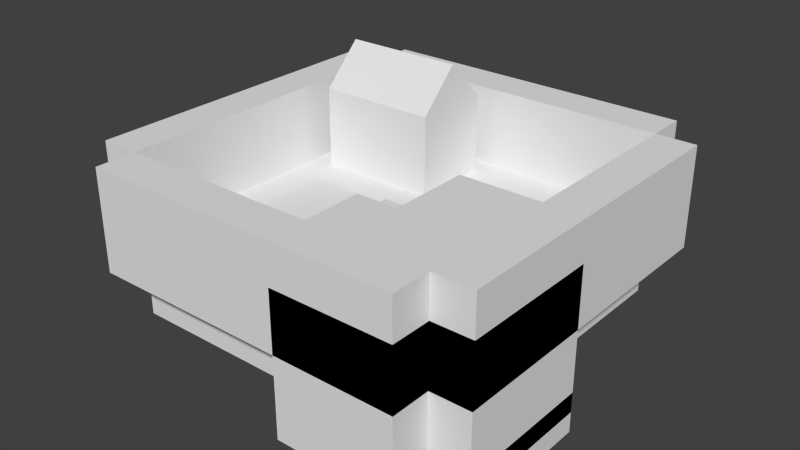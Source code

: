 # Source: scene.blend  (saved by Blender 2.65.0; exported with 4.5.12 LTS)
import bpy
from mathutils import Matrix  # noqa: F401  (used for matrix-valued properties, if any)

bpy.ops.wm.read_factory_settings(use_empty=True)
scene = bpy.context.scene
scene.name = 'Scene'

# ---- collections
col_collection_1 = bpy.data.collections.new('Collection 1'); scene.collection.children.link(col_collection_1)

# ---- world
world_world = bpy.data.worlds.new('World'); scene.world = world_world
world_world.color = (0.05088, 0.05088, 0.05088)
world_world.use_sun_shadow = False
world_world.sun_shadow_jitter_overblur = 0.0
world_world.cycles.sampling_method = 'MANUAL'
world_world.cycles.sample_map_resolution = 256

# ---- meshes
me_cube_014 = bpy.data.meshes.new('Cube.014')
me_cube_014.from_pydata([(-1.0, -0.5958, -1.0), (-1.0, 1.0, -1.0), (4.825, 1.0, -1.0), (4.825, -0.5958, -1.0), (-1.0, -0.5958, 1.0), (-1.0, 1.0, 1.0), (4.825, 1.0, 1.0), (4.825, -0.5958, 1.0)], [], [(4, 5, 1, 0), (5, 6, 2, 1), (6, 7, 3, 2), (7, 4, 0, 3), (0, 1, 2, 3), (7, 6, 5, 4)])
me_cube_014.use_remesh_preserve_volume = False
me_cube_014.use_remesh_preserve_attributes = False
me_cube_014.use_mirror_vertex_groups = False
me_cube_014.update()
me_cube_013 = bpy.data.meshes.new('Cube.013')
me_cube_013.from_pydata([(-1.0, -3.309, -1.0), (-1.0, 1.0, -1.0), (1.0, 1.0, -1.0), (1.0, -3.309, -1.0), (-1.0, -3.309, 1.0), (-1.0, 1.0, 1.0), (1.0, 1.0, 1.0), (1.0, -3.309, 1.0)], [], [(4, 5, 1, 0), (5, 6, 2, 1), (6, 7, 3, 2), (7, 4, 0, 3), (0, 1, 2, 3), (7, 6, 5, 4)])
me_cube_013.use_remesh_preserve_volume = False
me_cube_013.use_remesh_preserve_attributes = False
me_cube_013.use_mirror_vertex_groups = False
me_cube_013.update()
me_cube_012 = bpy.data.meshes.new('Cube.012')
me_cube_012.from_pydata([(-9.0, -1.0, -1.0), (-9.0, 6.0, -1.0), (1.0, 6.0, -1.0), (1.0, -1.0, -1.0), (-9.0, -1.0, 1.0), (-9.0, 6.0, 1.0), (1.0, 6.0, 1.0), (1.0, -1.0, 1.0)], [], [(4, 5, 1, 0), (5, 6, 2, 1), (6, 7, 3, 2), (7, 4, 0, 3), (0, 1, 2, 3), (7, 6, 5, 4)])
me_cube_012.use_remesh_preserve_volume = False
me_cube_012.use_remesh_preserve_attributes = False
me_cube_012.use_mirror_vertex_groups = False
me_cube_012.update()
me_cube_011 = bpy.data.meshes.new('Cube.011')
me_cube_011.from_pydata([(-9.0, -1.0, -1.0), (-9.0, 6.0, -1.0), (1.0, 6.0, -1.0), (1.0, -1.0, -1.0), (-9.0, -1.0, 1.0), (-9.0, 6.0, 1.0), (1.0, 6.0, 1.0), (1.0, -1.0, 1.0)], [], [(4, 5, 1, 0), (5, 6, 2, 1), (6, 7, 3, 2), (7, 4, 0, 3), (0, 1, 2, 3), (7, 6, 5, 4)])
me_cube_011.use_remesh_preserve_volume = False
me_cube_011.use_remesh_preserve_attributes = False
me_cube_011.use_mirror_vertex_groups = False
me_cube_011.update()
me_cube_004 = bpy.data.meshes.new('Cube.004')
me_cube_004.from_pydata([(-5.0, -1.0, -1.0), (-5.0, 1.0, -1.0), (-1.0, 1.0, -1.0), (-1.0, -1.0, -1.0), (-5.0, -1.0, 6.0), (-5.0, 1.0, 6.0), (-1.0, 1.0, 6.0), (-1.0, -1.0, 6.0)], [], [(4, 5, 1, 0), (5, 6, 2, 1), (6, 7, 3, 2), (7, 4, 0, 3), (0, 1, 2, 3), (7, 6, 5, 4)])
me_cube_004.use_remesh_preserve_volume = False
me_cube_004.use_remesh_preserve_attributes = False
me_cube_004.use_mirror_vertex_groups = False
me_cube_004.update()
me_cube_003 = bpy.data.meshes.new('Cube.003')
me_cube_003.from_pydata([(-5.0, -1.0, -1.0), (-5.0, 3.0, -1.0), (-3.0, 3.0, -1.0), (-3.0, -1.0, -1.0), (-5.0, -1.0, 6.0), (-5.0, 3.0, 6.0), (-3.0, 3.0, 6.0), (-3.0, -1.0, 6.0)], [], [(4, 5, 1, 0), (5, 6, 2, 1), (6, 7, 3, 2), (7, 4, 0, 3), (0, 1, 2, 3), (7, 6, 5, 4)])
me_cube_003.use_remesh_preserve_volume = False
me_cube_003.use_remesh_preserve_attributes = False
me_cube_003.use_mirror_vertex_groups = False
me_cube_003.update()
me_cube_002 = bpy.data.meshes.new('Cube.002')
me_cube_002.from_pydata([(-5.0, -1.0, -1.0), (-5.0, 2.0, -1.0), (-3.0, 2.0, -1.0), (-3.0, -1.0, -1.0), (-5.0, -1.0, 6.0), (-5.0, 2.0, 6.0), (-3.0, 2.0, 6.0), (-3.0, -1.0, 6.0)], [], [(4, 5, 1, 0), (5, 6, 2, 1), (6, 7, 3, 2), (7, 4, 0, 3), (0, 1, 2, 3), (7, 6, 5, 4)])
me_cube_002.use_remesh_preserve_volume = False
me_cube_002.use_remesh_preserve_attributes = False
me_cube_002.use_mirror_vertex_groups = False
me_cube_002.update()
me_cube_001 = bpy.data.meshes.new('Cube.001')
me_cube_001.from_pydata([(-5.0, -1.0, -1.0), (-5.0, 1.0, -1.0), (1.0, 1.0, -1.0), (1.0, -1.0, -1.0), (-5.0, -1.0, 6.0), (-5.0, 1.0, 6.0), (1.0, 1.0, 6.0), (1.0, -1.0, 6.0)], [], [(4, 5, 1, 0), (5, 6, 2, 1), (6, 7, 3, 2), (7, 4, 0, 3), (0, 1, 2, 3), (7, 6, 5, 4)])
me_cube_001.use_remesh_preserve_volume = False
me_cube_001.use_remesh_preserve_attributes = False
me_cube_001.use_mirror_vertex_groups = False
me_cube_001.update()
me_cube = bpy.data.meshes.new('Cube')
me_cube.from_pydata([(-1.0, -1.0, -1.0), (-1.0, 6.0, -1.0), (1.0, 6.0, -1.0), (1.0, -1.0, -1.0), (-1.0, -1.0, 6.0), (-1.0, 6.0, 6.0), (1.0, 6.0, 6.0), (1.0, -1.0, 6.0)], [], [(4, 5, 1, 0), (5, 6, 2, 1), (6, 7, 3, 2), (7, 4, 0, 3), (0, 1, 2, 3), (7, 6, 5, 4)])
me_cube.use_remesh_preserve_volume = False
me_cube.use_remesh_preserve_attributes = False
me_cube.use_mirror_vertex_groups = False
me_cube.update()
me_cube_010 = bpy.data.meshes.new('Cube.010')
me_cube_010.from_pydata([(4.0, -5.0, 3.0), (4.0, -1.0, 3.0), (8.0, -1.0, 3.0), (8.0, -5.0, 3.0), (4.0, -5.0, 8.0), (4.0, -1.0, 8.0), (8.0, -1.0, 8.0), (8.0, -5.0, 8.0)], [], [(4, 5, 1, 0), (5, 6, 2, 1), (6, 7, 3, 2), (7, 4, 0, 3), (0, 1, 2, 3), (7, 6, 5, 4)])
me_cube_010.use_remesh_preserve_volume = False
me_cube_010.use_remesh_preserve_attributes = False
me_cube_010.use_mirror_vertex_groups = False
me_cube_010.update()
me_cube_009 = bpy.data.meshes.new('Cube.009')
me_cube_009.from_pydata([(2.0, -8.0, 3.0), (2.0, -5.0, 3.0), (8.0, -5.0, 3.0), (8.0, -8.0, 3.0), (2.0, -8.0, 8.0), (2.0, -5.0, 8.0), (8.0, -5.0, 8.0), (8.0, -8.0, 8.0)], [], [(4, 5, 1, 0), (5, 6, 2, 1), (6, 7, 3, 2), (7, 4, 0, 3), (0, 1, 2, 3), (7, 6, 5, 4)])
me_cube_009.use_remesh_preserve_volume = False
me_cube_009.use_remesh_preserve_attributes = False
me_cube_009.use_mirror_vertex_groups = False
me_cube_009.update()
me_cube_005 = bpy.data.meshes.new('Cube.005')
me_cube_005.from_pydata([(8.0, -8.0, 3.0), (8.0, 8.0, 3.0), (10.0, 8.0, 3.0), (10.0, -8.0, 3.0), (8.0, -8.0, 8.0), (8.0, 8.0, 8.0), (10.0, 8.0, 8.0), (10.0, -8.0, 8.0)], [], [(4, 5, 1, 0), (5, 6, 2, 1), (6, 7, 3, 2), (7, 4, 0, 3), (0, 1, 2, 3), (7, 6, 5, 4)])
me_cube_005.use_remesh_preserve_volume = False
me_cube_005.use_remesh_preserve_attributes = False
me_cube_005.use_mirror_vertex_groups = False
me_cube_005.update()
me_cube_006 = bpy.data.meshes.new('Cube.006')
me_cube_006.from_pydata([(-8.0, -10.0, 3.0), (-8.0, -8.0, 3.0), (8.0, -8.0, 3.0), (8.0, -10.0, 3.0), (-8.0, -10.0, 8.0), (-8.0, -8.0, 8.0), (8.0, -8.0, 8.0), (8.0, -10.0, 8.0)], [], [(4, 5, 1, 0), (5, 6, 2, 1), (6, 7, 3, 2), (7, 4, 0, 3), (0, 1, 2, 3), (7, 6, 5, 4)])
me_cube_006.use_remesh_preserve_volume = False
me_cube_006.use_remesh_preserve_attributes = False
me_cube_006.use_mirror_vertex_groups = False
me_cube_006.update()
me_cube_007 = bpy.data.meshes.new('Cube.007')
me_cube_007.from_pydata([(-10.0, -8.0, 3.0), (-10.0, 8.0, 3.0), (-8.0, 8.0, 3.0), (-8.0, -8.0, 3.0), (-10.0, -8.0, 8.0), (-10.0, 8.0, 8.0), (-8.0, 8.0, 8.0), (-8.0, -8.0, 8.0)], [], [(4, 5, 1, 0), (5, 6, 2, 1), (6, 7, 3, 2), (7, 4, 0, 3), (0, 1, 2, 3), (7, 6, 5, 4)])
me_cube_007.use_remesh_preserve_volume = False
me_cube_007.use_remesh_preserve_attributes = False
me_cube_007.use_mirror_vertex_groups = False
me_cube_007.update()
me_cube_008 = bpy.data.meshes.new('Cube.008')
me_cube_008.from_pydata([(-8.0, 8.0, 3.0), (-8.0, 10.0, 3.0), (8.0, 10.0, 3.0), (8.0, 8.0, 3.0), (-8.0, 8.0, 8.0), (-8.0, 10.0, 8.0), (8.0, 10.0, 8.0), (8.0, 8.0, 8.0)], [], [(4, 5, 1, 0), (5, 6, 2, 1), (6, 7, 3, 2), (7, 4, 0, 3), (0, 1, 2, 3), (7, 6, 5, 4)])
me_cube_008.use_remesh_preserve_volume = False
me_cube_008.use_remesh_preserve_attributes = False
me_cube_008.use_mirror_vertex_groups = False
me_cube_008.update()
me_farm_001 = bpy.data.meshes.new('Farm.001')
me_farm_001.from_pydata([(-1.0, -1.0, 0.0), (-1.0, 7.0, 0.0), (4.0, 7.0, 0.0), (4.0, -1.0, 0.0), (-1.0, -1.0, 0.1888), (-1.0, 7.0, 0.1888), (4.0, 7.0, 0.1888), (4.0, -1.0, 0.1888)], [], [(4, 5, 1, 0), (5, 6, 2, 1), (6, 7, 3, 2), (7, 4, 0, 3), (0, 1, 2, 3), (7, 6, 5, 4)])
me_farm_001.use_remesh_preserve_volume = False
me_farm_001.use_remesh_preserve_attributes = False
me_farm_001.use_mirror_vertex_groups = False
me_farm_001.update()
me_house_001 = bpy.data.meshes.new('House.001')
me_house_001.from_pydata([(-1.0, -3.0, 0.0), (-1.0, 1.0, 0.0), (5.0, 1.0, 0.0), (5.0, -3.0, 0.0), (-1.0, -3.0, 4.0), (-1.0, 1.0, 4.0), (5.0, 1.0, 4.0), (5.0, -3.0, 4.0), (-1.0, -1.0, 6.0), (5.0, -1.0, 6.0)], [], [(4, 8, 5, 1, 0), (5, 6, 2, 1), (6, 9, 7, 3, 2), (7, 4, 0, 3), (0, 1, 2, 3), (9, 6, 5, 8), (7, 9, 8, 4)])
me_house_001.use_remesh_preserve_volume = False
me_house_001.use_remesh_preserve_attributes = False
me_house_001.use_mirror_vertex_groups = False
me_house_001.update()
me_water = bpy.data.meshes.new('Water')
me_water.from_pydata([(-5.0, -1.0, 0.0), (-5.0, 2.0, 0.0), (1.0, 2.0, 0.0), (1.0, -1.0, 0.0), (-5.0, -1.0, 3.638), (-5.0, 2.0, 3.638), (1.0, 2.0, 3.638), (1.0, -1.0, 3.638), (-3.0, 2.0, 3.638), (-3.0, 2.0, 0.0), (1.0, 6.0, 0.0), (1.0, 6.0, 3.638), (-3.0, 6.0, 3.638), (-3.0, 6.0, 0.0)], [], [(2, 6, 7, 3), (12, 8, 6, 11), (3, 7, 4, 0), (3, 0, 9, 2), (4, 7, 6, 8), (1, 5, 8, 9), (13, 12, 11, 10), (10, 2, 9, 13), (8, 12, 13, 9), (2, 10, 11, 6), (0, 1, 9), (5, 4, 8), (0, 4, 5, 1)])
me_water.materials.append(None)
me_water.use_remesh_preserve_volume = False
me_water.use_remesh_preserve_attributes = False
me_water.use_mirror_vertex_groups = False
me_water.update()
me_terrain = bpy.data.meshes.new('Terrain')
me_terrain.from_pydata([(-8.0, -8.0, 0.0), (-8.0, 8.0, 0.0), (8.0, 8.0, 0.0), (-8.0, -8.0, 4.0), (-8.0, 8.0, 4.0), (8.0, 8.0, 4.0), (8.0, -1.0, 4.0), (8.0, -1.0, 0.0), (2.0, -5.0, 4.0), (2.0, -5.0, 0.0), (4.0, -1.0, 0.0), (4.0, -1.0, 4.0), (4.0, -5.0, 0.0), (4.0, -5.0, 4.0), (2.0, -8.0, 4.0), (2.0, -8.0, 0.0)], [], [(3, 4, 1), (4, 5, 2), (14, 3, 0), (5, 4, 11), (5, 6, 7), (12, 13, 8), (7, 6, 11), (10, 11, 13), (8, 14, 15), (0, 3, 1), (1, 4, 2), (15, 14, 0), (11, 8, 13), (6, 5, 11), (3, 14, 8), (8, 11, 4), (3, 8, 4), (2, 5, 7), (9, 10, 12), (10, 2, 7), (15, 0, 9), (9, 0, 1), (10, 9, 1), (9, 12, 8), (10, 7, 11), (12, 10, 13), (9, 8, 15), (1, 2, 10)])
me_terrain.use_remesh_preserve_volume = False
me_terrain.use_remesh_preserve_attributes = False
me_terrain.use_mirror_vertex_groups = False
me_terrain.update()

# ---- objects
ob_fishspawn2 = bpy.data.objects.new('FishSpawn2', me_cube_014)
ob_fishspawn1 = bpy.data.objects.new('FishSpawn1', me_cube_013)
ob_collision7_002 = bpy.data.objects.new('Collision7.002', me_cube_012)
ob_collision7_001 = bpy.data.objects.new('Collision7.001', me_cube_011)
ob_collision11 = bpy.data.objects.new('Collision11', me_cube_004)
ob_collision10 = bpy.data.objects.new('Collision10', me_cube_003)
ob_collision9 = bpy.data.objects.new('Collision9', me_cube_002)
ob_collision8 = bpy.data.objects.new('Collision8', me_cube_001)
ob_collision7 = bpy.data.objects.new('Collision7', me_cube)
ob_collision6 = bpy.data.objects.new('Collision6', me_cube_010)
ob_collision5 = bpy.data.objects.new('Collision5', me_cube_009)
ob_collision1 = bpy.data.objects.new('Collision1', me_cube_005)
ob_collision2 = bpy.data.objects.new('Collision2', me_cube_006)
ob_collision3 = bpy.data.objects.new('Collision3', me_cube_007)
ob_collision4 = bpy.data.objects.new('Collision4', me_cube_008)
ob_farm = bpy.data.objects.new('Farm', me_farm_001)
ob_house = bpy.data.objects.new('House', me_house_001)
ob_water = bpy.data.objects.new('Water', me_water)
ob_terrain = bpy.data.objects.new('Terrain', me_terrain)

# ---- transforms, parenting, visibility, modifiers, constraints
ob_fishspawn2.location = (3.83, -6.619, 1.683)
ob_fishspawn2.scale = (0.6982, 1.0, 1.0)
ob_fishspawn2.lineart.crease_threshold = 0.0
ob_fishspawn1.location = (6.33, -3.634, 1.683)
ob_fishspawn1.lineart.crease_threshold = 0.0
ob_collision7_002.location = (9.0, -7.0, 4.672)
ob_collision7_002.display_type = 'WIRE'
ob_collision7_002.lineart.crease_threshold = 0.0
ob_collision7_001.location = (9.0, -7.0, -1.0)
ob_collision7_001.display_type = 'WIRE'
ob_collision7_001.lineart.crease_threshold = 0.0
ob_collision11.location = (9.0, 0.0, 0.0)
ob_collision11.display_type = 'WIRE'
ob_collision11.lineart.crease_threshold = 0.0
ob_collision10.location = (7.0, -4.0, 0.0)
ob_collision10.display_type = 'WIRE'
ob_collision10.lineart.crease_threshold = 0.0
ob_collision9.location = (5.0, -7.0, 0.0)
ob_collision9.display_type = 'WIRE'
ob_collision9.lineart.crease_threshold = 0.0
ob_collision8.location = (7.0, -9.0, 0.0)
ob_collision8.display_type = 'WIRE'
ob_collision8.lineart.crease_threshold = 0.0
ob_collision7.location = (9.0, -7.0, 0.0)
ob_collision7.display_type = 'WIRE'
ob_collision7.lineart.crease_threshold = 0.0
ob_collision6.location = (0.0, 0.0, 0.0)
ob_collision6.display_type = 'WIRE'
ob_collision6.lineart.crease_threshold = 0.0
ob_collision5.location = (0.0, 0.0, 0.0)
ob_collision5.display_type = 'WIRE'
ob_collision5.lineart.crease_threshold = 0.0
ob_collision1.location = (0.0, 0.0, 0.0)
ob_collision1.display_type = 'WIRE'
ob_collision1.lineart.crease_threshold = 0.0
ob_collision2.location = (0.0, 0.0, 0.0)
ob_collision2.display_type = 'WIRE'
ob_collision2.lineart.crease_threshold = 0.0
ob_collision3.location = (0.0, 0.0, 0.0)
ob_collision3.display_type = 'WIRE'
ob_collision3.lineart.crease_threshold = 0.0
ob_collision4.location = (0.0, 0.0, 0.0)
ob_collision4.display_type = 'WIRE'
ob_collision4.lineart.crease_threshold = 0.0
ob_farm.location = (-5.0, -6.0, 4.0)
ob_farm.lineart.crease_threshold = 0.0
ob_house.location = (-6.0, 6.0, 4.0)
ob_house.lineart.crease_threshold = 0.0
ob_water.location = (7.0, -7.0, 0.0)
ob_water.lineart.crease_threshold = 0.0
ob_terrain.location = (0.0, 0.0, 0.0)
ob_terrain.lineart.crease_threshold = 0.0

# ---- collection membership
col_collection_1.objects.link(ob_fishspawn2)
col_collection_1.objects.link(ob_fishspawn1)
col_collection_1.objects.link(ob_collision7_002)
col_collection_1.objects.link(ob_collision7_001)
col_collection_1.objects.link(ob_collision11)
col_collection_1.objects.link(ob_collision10)
col_collection_1.objects.link(ob_collision9)
col_collection_1.objects.link(ob_collision8)
col_collection_1.objects.link(ob_collision7)
col_collection_1.objects.link(ob_collision6)
col_collection_1.objects.link(ob_collision5)
col_collection_1.objects.link(ob_collision1)
col_collection_1.objects.link(ob_collision2)
col_collection_1.objects.link(ob_collision3)
col_collection_1.objects.link(ob_collision4)
col_collection_1.objects.link(ob_farm)
col_collection_1.objects.link(ob_house)
col_collection_1.objects.link(ob_water)
col_collection_1.objects.link(ob_terrain)

# ---- scene / render settings (as saved in the file)
scene.frame_start = 1; scene.frame_end = 250; scene.frame_set(1)
scene.render.engine = 'BLENDER_EEVEE_NEXT'
scene.render.image_settings.compression = 90
scene.render.resolution_percentage = 50
scene.render.dither_intensity = 0.0
scene.cycles.use_denoising = False
scene.cycles.samples = 10
scene.cycles.sampling_pattern = 'TABULATED_SOBOL'
scene.cycles.light_sampling_threshold = 0.0
scene.cycles.use_adaptive_sampling = False
scene.cycles.use_light_tree = False
scene.cycles.blur_glossy = 0.0
scene.cycles.volume_bounces = 1
scene.cycles.pixel_filter_type = 'GAUSSIAN'
scene.cycles.sample_clamp_indirect = 0.0
scene.view_settings.view_transform = 'Standard'
bpy.context.view_layer.update()

# ---- added for rendering (the .blend has no active camera and no usable light): camera, sun
cam_auto = bpy.data.cameras.new('AutoCamera')
cam_auto.lens = 50.0
cam_auto.sensor_width = 36.0
cam_auto.clip_end = 1000.0
ob_auto_camera = bpy.data.objects.new('AutoCamera', cam_auto)
scene.collection.objects.link(ob_auto_camera)
ob_auto_camera.location = (28.4271, -34.1126, 26.7417)
ob_auto_camera.rotation_euler = (1.09748, -7.21219e-08, 0.694738)
scene.camera = ob_auto_camera
light_auto_sun = bpy.data.lights.new('AutoSun', 'SUN')
light_auto_sun.energy = 3.0
light_auto_sun.angle = 0.0523599
ob_auto_sun = bpy.data.objects.new('AutoSun', light_auto_sun)
scene.collection.objects.link(ob_auto_sun)
ob_auto_sun.rotation_euler = (0.872665, 0.174533, 0.523599)
bpy.context.view_layer.update()
